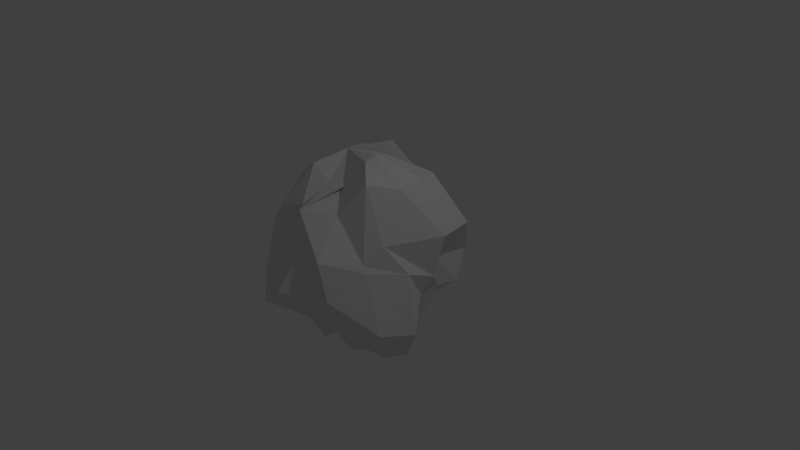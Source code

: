 # Source: CoffeeDroplet.blend  (saved by Blender 2.78.0; exported with 4.5.12 LTS)
import bpy
from mathutils import Matrix  # noqa: F401  (used for matrix-valued properties, if any)

bpy.ops.wm.read_factory_settings(use_empty=True)
scene = bpy.context.scene
scene.name = 'Scene'

# ---- collections
col_collection_1 = bpy.data.collections.new('Collection 1'); scene.collection.children.link(col_collection_1)

# ---- world
world_world = bpy.data.worlds.new('World'); scene.world = world_world
world_world.color = (0.05088, 0.05088, 0.05088)
world_world.use_sun_shadow = False
world_world.sun_shadow_jitter_overblur = 0.0
world_world.cycles.sampling_method = 'MANUAL'

# ---- cameras
cam_camera = bpy.data.cameras.new('Camera')
cam_camera.clip_end = 100.0
cam_camera.lens = 35.0
cam_camera.sensor_width = 32.0
cam_camera.sensor_height = 18.0
cam_camera.ortho_scale = 7.314
cam_camera.dof.focus_distance = 0.0
cam_camera.dof.aperture_fstop = 128.0

# ---- lights
light_lamp = bpy.data.lights.new('Lamp', 'POINT')
light_lamp.transmission_factor = 0.0
light_lamp.cutoff_distance = 30.0
light_lamp.energy = 100.0
light_lamp.shadow_buffer_clip_start = 1.001
light_lamp.shadow_soft_size = 0.1
light_lamp.shadow_maximum_resolution = 0.006
light_lamp.use_absolute_resolution = True

# ---- meshes
me_sphere = bpy.data.meshes.new('Sphere')
me_sphere.from_pydata([(-0.3482, 0.4877, 1.211), (-0.2315, 0.7455, 0.8884), (-0.348, 0.9959, 0.514), (-0.109, 1.031, 0.1016), (-0.1891, 1.066, -0.2678), (-0.03078, 0.8328, -0.8724), (0.01108, 0.4045, 1.457), (0.1418, 0.7889, 0.8686), (-0.1015, 1.228, 0.6459), (0.251, 1.367, -0.02115), (0.3722, 0.9722, -0.3686), (0.1097, 0.7849, -0.6385), (0.1702, 0.5479, -1.04), (-0.3354, -0.0288, 1.373), (-0.09886, 0.2275, 1.179), (0.2254, 0.7591, 0.916), (0.3271, 1.063, 0.527), (0.6142, 1.15, -0.08335), (0.7045, 0.9051, -0.4492), (0.4378, 0.4514, -0.6769), (0.2209, 0.1728, -0.9975), (0.0505, 0.2401, 1.336), (0.6201, 0.5075, 1.182), (0.9947, 0.7548, 0.5569), (0.757, 0.4712, 0.09372), (0.7142, 0.5201, -0.3695), (0.6268, 0.4158, -0.725), (0.4959, 0.117, -0.9796), (0.01951, -0.1541, 1.292), (0.7295, 0.2195, 1.216), (1.11, 0.2358, 0.586), (0.9958, 0.181, 0.01051), (0.8924, 0.05094, -0.2184), (0.6982, 0.1044, -0.7377), (0.3897, 0.008014, -1.048), (0.2801, -0.1021, 1.485), (0.7419, -0.1446, 1.196), (0.8442, -0.5093, 0.6063), (1.019, -0.2701, 0.2162), (1.177, -0.3001, -0.5391), (0.891, -0.173, -1.029), (0.3941, -0.1698, -1.014), (0.2762, -0.2737, 1.431), (0.5719, -0.5309, 1.308), (0.7493, -0.7421, 0.4034), (0.8058, -0.7409, 0.3185), (1.01, -0.7319, -0.4536), (0.857, -0.5046, -0.9327), (0.4973, -0.1565, -1.126), (-0.00649, -0.4358, 1.067), (0.3156, -0.7622, 0.9116), (0.5126, -1.223, 0.521), (0.6242, -1.193, 0.03861), (0.6057, -0.8415, -0.5212), (0.3873, -0.7088, -0.8313), (0.2552, -0.5494, -1.091), (0.0993, -0.3366, 1.133), (-9.333e-05, -1.059, 0.9697), (0.1851, -1.14, 0.6089), (0.05753, -1.486, 0.06154), (0.2439, -0.9102, -0.5195), (0.06001, -0.7643, -0.6778), (0.1746, -0.3682, -1.028), (-0.1434, -0.4874, 1.099), (-0.222, -0.8536, 0.8973), (-0.3543, -0.8722, 0.694), (-0.203, -1.36, 0.04543), (-0.3112, -1.425, -0.2432), (-0.1728, -0.8212, -0.6905), (-0.1927, -0.5217, -0.9883), (-0.4048, -0.5109, 1.286), (-0.6055, -0.8897, 0.7677), (-0.5448, -0.8462, 0.5243), (-0.6494, -1.134, 0.02668), (-0.4991, -1.18, -0.3498), (-0.5524, -0.6425, -0.7105), (-0.2358, -0.5812, -1.113), (-0.09025, -0.1889, -1.015), (-0.414, -0.1624, 1.072), (-0.7825, -0.3401, 1.074), (-1.048, -0.6733, 0.4216), (-0.944, -0.629, -0.01647), (-1.081, -0.5859, -0.364), (-0.7161, -0.6113, -0.8696), (-0.3528, -0.2628, -1.069), (-0.5812, -0.174, 1.233), (-1.023, -0.05151, 0.9707), (-1.314, -0.2652, 0.3729), (-0.9776, -0.1495, 0.03485), (-1.092, -0.2193, -0.4302), (-1.025, -0.2035, -0.727), (-0.3538, -0.136, -0.9817), (-0.5461, 0.1055, 1.156), (-0.9157, 0.07417, 0.7373), (-1.181, 0.1527, 0.5711), (-1.265, 0.157, -0.1417), (-1.182, 0.1355, -0.5495), (-0.7203, 0.1591, -0.6731), (-0.4488, -0.07628, -1.01), (-0.5627, 0.4146, 1.258), (-1.042, 0.5352, 0.8844), (-1.282, 0.557, 0.5347), (-1.384, 0.4795, 0.09632), (-1.181, 0.5265, -0.4223), (-0.5959, 0.3822, -0.8919), (-0.3844, 0.0709, -1.072), (-0.2395, 0.3526, 1.299), (-0.8031, 0.7148, 0.7975), (-0.7243, 0.9654, 0.6643), (-0.89, 1.077, 0.2028), (-0.4793, 0.8753, -0.4606), (-0.4001, 0.7241, -0.6161), (-0.283, 0.2481, -1.125), (-0.0602, 0.3522, -1.071)], [], [(2, 1, 7, 8), (0, 13, 6), (77, 113, 12), (5, 4, 10, 11), (3, 2, 8, 9), (1, 0, 6, 7), (113, 5, 11, 12), (4, 3, 9, 10), (11, 10, 18, 19), (9, 8, 16, 17), (7, 6, 14, 15), (12, 11, 19, 20), (10, 9, 17, 18), (8, 7, 15, 16), (6, 13, 14), (77, 12, 20), (20, 19, 26, 27), (18, 17, 24, 25), (16, 15, 22, 23), (14, 13, 21), (77, 20, 27), (19, 18, 25, 26), (17, 16, 23, 24), (15, 14, 21, 22), (25, 24, 31, 32), (23, 22, 29, 30), (21, 13, 28), (77, 27, 34), (26, 25, 32, 33), (24, 23, 30, 31), (22, 21, 28, 29), (27, 26, 33, 34), (77, 34, 41), (33, 32, 39, 40), (31, 30, 37, 38), (29, 28, 35, 36), (34, 33, 40, 41), (32, 31, 38, 39), (30, 29, 36, 37), (28, 13, 35), (38, 37, 44, 45), (36, 35, 42, 43), (41, 40, 47, 48), (39, 38, 45, 46), (37, 36, 43, 44), (35, 13, 42), (77, 41, 48), (40, 39, 46, 47), (48, 47, 54, 55), (46, 45, 52, 53), (44, 43, 50, 51), (42, 13, 49), (77, 48, 55), (47, 46, 53, 54), (45, 44, 51, 52), (43, 42, 49, 50), (51, 50, 57, 58), (49, 13, 56), (77, 55, 62), (54, 53, 60, 61), (52, 51, 58, 59), (50, 49, 56, 57), (55, 54, 61, 62), (53, 52, 59, 60), (77, 62, 69), (61, 60, 67, 68), (59, 58, 65, 66), (57, 56, 63, 64), (62, 61, 68, 69), (60, 59, 66, 67), (58, 57, 64, 65), (56, 13, 63), (64, 63, 70, 71), (69, 68, 75, 76), (67, 66, 73, 74), (65, 64, 71, 72), (63, 13, 70), (77, 69, 76), (68, 67, 74, 75), (66, 65, 72, 73), (76, 75, 83, 84), (74, 73, 81, 82), (72, 71, 79, 80), (70, 13, 78), (77, 76, 84), (75, 74, 82, 83), (73, 72, 80, 81), (71, 70, 78, 79), (78, 13, 85), (77, 84, 91), (83, 82, 89, 90), (81, 80, 87, 88), (79, 78, 85, 86), (84, 83, 90, 91), (82, 81, 88, 89), (80, 79, 86, 87), (90, 89, 96, 97), (88, 87, 94, 95), (86, 85, 92, 93), (91, 90, 97, 98), (89, 88, 95, 96), (87, 86, 93, 94), (85, 13, 92), (77, 91, 98), (98, 97, 104, 105), (96, 95, 102, 103), (94, 93, 100, 101), (92, 13, 99), (77, 98, 105), (97, 96, 103, 104), (95, 94, 101, 102), (93, 92, 99, 100), (103, 102, 109, 110), (101, 100, 107, 108), (99, 13, 106), (77, 105, 112), (104, 103, 110, 111), (102, 101, 108, 109), (100, 99, 106, 107), (105, 104, 111, 112), (77, 112, 113), (111, 110, 4, 5), (109, 108, 2, 3), (107, 106, 0, 1), (112, 111, 5, 113), (110, 109, 3, 4), (108, 107, 1, 2), (106, 13, 0)])
me_sphere.use_remesh_preserve_volume = False
me_sphere.use_remesh_preserve_attributes = False
me_sphere.use_mirror_vertex_groups = False
me_sphere.update()

# ---- objects
ob_sphere = bpy.data.objects.new('Sphere', me_sphere)
ob_lamp = bpy.data.objects.new('Lamp', light_lamp)
ob_camera = bpy.data.objects.new('Camera', cam_camera)

# ---- transforms, parenting, visibility, modifiers, constraints
ob_sphere.location = (0.0, 0.0, 0.0)
ob_sphere.lineart.crease_threshold = 0.0
ob_lamp.location = (4.076, 1.005, 5.904)
ob_lamp.rotation_euler = (0.6503, 0.05522, 1.866)
ob_lamp.lock_rotations_4d = False
ob_lamp.empty_display_type = 'ARROWS'
ob_lamp.color = (0.0, 0.0, 0.0, 0.0)
ob_lamp.lineart.crease_threshold = 0.0
ob_camera.location = (7.481, -6.508, 5.344)
ob_camera.rotation_euler = (1.109, 0.0, 0.8149)
ob_camera.lock_rotations_4d = False
ob_camera.empty_display_type = 'ARROWS'
ob_camera.color = (0.0, 0.0, 0.0, 0.0)
ob_camera.display_type = 'WIRE'
ob_camera.lineart.crease_threshold = 0.0

# ---- collection membership
col_collection_1.objects.link(ob_sphere)
col_collection_1.objects.link(ob_lamp)
col_collection_1.objects.link(ob_camera)

# ---- scene / render settings (as saved in the file)
scene.camera = ob_camera
scene.frame_start = 1; scene.frame_end = 250; scene.frame_set(1)
scene.render.engine = 'BLENDER_EEVEE_NEXT'
scene.render.resolution_percentage = 50
scene.render.dither_intensity = 0.0
scene.cycles.use_denoising = False
scene.cycles.samples = 128
scene.cycles.sampling_pattern = 'TABULATED_SOBOL'
scene.cycles.light_sampling_threshold = 0.0
scene.cycles.use_adaptive_sampling = False
scene.cycles.use_light_tree = False
scene.cycles.blur_glossy = 0.0
scene.cycles.sample_clamp_indirect = 0.0
scene.view_settings.view_transform = 'Standard'
bpy.context.view_layer.update()
